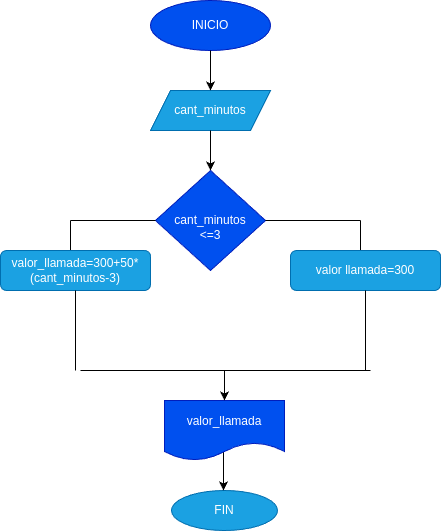

The diagram above was exported from draw.io. Its source (the exported page's mxGraphModel, read from the mxfile embedded in the PNG):
<mxGraphModel dx="662" dy="461" grid="1" gridSize="10" guides="1" tooltips="1" connect="1" arrows="1" fold="1" page="1" pageScale="1" pageWidth="827" pageHeight="1169" math="0" shadow="0">
  <root>
    <mxCell id="0" />
    <mxCell id="1" parent="0" />
    <mxCell id="4" value="cant_minutos" style="shape=parallelogram;perimeter=parallelogramPerimeter;whiteSpace=wrap;html=1;fixedSize=1;fillColor=#1ba1e2;fontColor=#ffffff;strokeColor=#006EAF;" vertex="1" parent="1">
      <mxGeometry x="280" y="90" width="120" height="40" as="geometry" />
    </mxCell>
    <mxCell id="6" value="&lt;br&gt;cant_minutos&lt;br&gt;&amp;lt;=3" style="rhombus;whiteSpace=wrap;html=1;fillColor=#0050ef;fontColor=#ffffff;strokeColor=#001DBC;" vertex="1" parent="1">
      <mxGeometry x="285" y="170" width="110" height="100" as="geometry" />
    </mxCell>
    <mxCell id="7" value="" style="endArrow=none;html=1;exitX=1;exitY=0.5;exitDx=0;exitDy=0;" edge="1" parent="1" source="6">
      <mxGeometry width="50" height="50" relative="1" as="geometry">
        <mxPoint x="400" y="220" as="sourcePoint" />
        <mxPoint x="490" y="220" as="targetPoint" />
      </mxGeometry>
    </mxCell>
    <mxCell id="8" value="" style="endArrow=none;html=1;exitX=0;exitY=0.5;exitDx=0;exitDy=0;" edge="1" parent="1" source="6">
      <mxGeometry width="50" height="50" relative="1" as="geometry">
        <mxPoint x="320" y="250" as="sourcePoint" />
        <mxPoint x="200" y="220" as="targetPoint" />
      </mxGeometry>
    </mxCell>
    <mxCell id="9" value="" style="endArrow=none;html=1;" edge="1" parent="1">
      <mxGeometry width="50" height="50" relative="1" as="geometry">
        <mxPoint x="200" y="220" as="sourcePoint" />
        <mxPoint x="200" y="250" as="targetPoint" />
      </mxGeometry>
    </mxCell>
    <mxCell id="10" value="" style="endArrow=none;html=1;" edge="1" parent="1">
      <mxGeometry width="50" height="50" relative="1" as="geometry">
        <mxPoint x="490" y="250" as="sourcePoint" />
        <mxPoint x="490" y="220" as="targetPoint" />
      </mxGeometry>
    </mxCell>
    <mxCell id="12" value="valor_llamada=300+50*(cant_minutos-3)" style="rounded=1;whiteSpace=wrap;html=1;fillColor=#1ba1e2;fontColor=#ffffff;strokeColor=#006EAF;" vertex="1" parent="1">
      <mxGeometry x="130" y="250" width="150" height="40" as="geometry" />
    </mxCell>
    <mxCell id="13" value="valor llamada=300" style="rounded=1;whiteSpace=wrap;html=1;fillColor=#1ba1e2;fontColor=#ffffff;strokeColor=#006EAF;" vertex="1" parent="1">
      <mxGeometry x="420" y="250" width="150" height="40" as="geometry" />
    </mxCell>
    <mxCell id="14" value="" style="endArrow=none;html=1;entryX=0.5;entryY=1;entryDx=0;entryDy=0;" edge="1" parent="1" target="13">
      <mxGeometry width="50" height="50" relative="1" as="geometry">
        <mxPoint x="495" y="370" as="sourcePoint" />
        <mxPoint x="370" y="200" as="targetPoint" />
      </mxGeometry>
    </mxCell>
    <mxCell id="15" value="" style="endArrow=none;html=1;exitX=0.5;exitY=1;exitDx=0;exitDy=0;" edge="1" parent="1" source="12">
      <mxGeometry width="50" height="50" relative="1" as="geometry">
        <mxPoint x="320" y="250" as="sourcePoint" />
        <mxPoint x="205" y="370" as="targetPoint" />
      </mxGeometry>
    </mxCell>
    <mxCell id="16" value="" style="endArrow=none;html=1;" edge="1" parent="1">
      <mxGeometry width="50" height="50" relative="1" as="geometry">
        <mxPoint x="210" y="370" as="sourcePoint" />
        <mxPoint x="500" y="370" as="targetPoint" />
      </mxGeometry>
    </mxCell>
    <mxCell id="18" value="valor_llamada" style="shape=document;whiteSpace=wrap;html=1;boundedLbl=1;fillColor=#0050ef;fontColor=#ffffff;strokeColor=#001DBC;" vertex="1" parent="1">
      <mxGeometry x="294" y="400" width="120" height="60" as="geometry" />
    </mxCell>
    <mxCell id="22" value="INICIO" style="ellipse;whiteSpace=wrap;html=1;fillColor=#0050ef;fontColor=#ffffff;strokeColor=#001DBC;" vertex="1" parent="1">
      <mxGeometry x="280" width="120" height="50" as="geometry" />
    </mxCell>
    <mxCell id="23" value="FIN" style="ellipse;whiteSpace=wrap;html=1;fillColor=#1ba1e2;fontColor=#ffffff;strokeColor=#006EAF;" vertex="1" parent="1">
      <mxGeometry x="301" y="490" width="106" height="40" as="geometry" />
    </mxCell>
    <mxCell id="26" value="" style="endArrow=classic;html=1;exitX=0.492;exitY=0.867;exitDx=0;exitDy=0;exitPerimeter=0;" edge="1" parent="1" source="18">
      <mxGeometry width="50" height="50" relative="1" as="geometry">
        <mxPoint x="360" y="456" as="sourcePoint" />
        <mxPoint x="353" y="490" as="targetPoint" />
      </mxGeometry>
    </mxCell>
    <mxCell id="27" value="" style="endArrow=classic;html=1;entryX=0.5;entryY=0;entryDx=0;entryDy=0;" edge="1" parent="1" target="18">
      <mxGeometry width="50" height="50" relative="1" as="geometry">
        <mxPoint x="354" y="370" as="sourcePoint" />
        <mxPoint x="370" y="440" as="targetPoint" />
      </mxGeometry>
    </mxCell>
    <mxCell id="30" value="" style="endArrow=classic;html=1;entryX=0.5;entryY=0;entryDx=0;entryDy=0;exitX=0.5;exitY=1;exitDx=0;exitDy=0;" edge="1" parent="1" source="4" target="6">
      <mxGeometry width="50" height="50" relative="1" as="geometry">
        <mxPoint x="320" y="130" as="sourcePoint" />
        <mxPoint x="370" y="80" as="targetPoint" />
      </mxGeometry>
    </mxCell>
    <mxCell id="31" value="" style="endArrow=classic;html=1;entryX=0.5;entryY=0;entryDx=0;entryDy=0;" edge="1" parent="1" source="22" target="4">
      <mxGeometry width="50" height="50" relative="1" as="geometry">
        <mxPoint x="320" y="130" as="sourcePoint" />
        <mxPoint x="370" y="80" as="targetPoint" />
      </mxGeometry>
    </mxCell>
  </root>
</mxGraphModel>